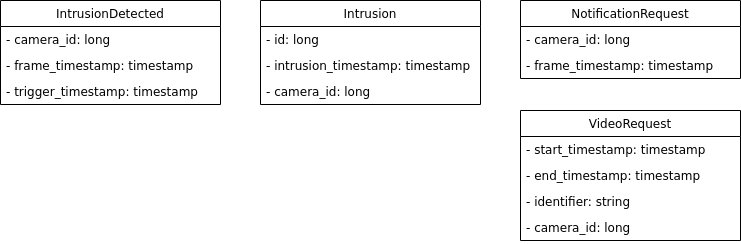

The diagram above was exported from draw.io. Its source (the exported page's mxGraphModel, read from the mxfile embedded in the PNG):
<mxGraphModel dx="1335" dy="768" grid="1" gridSize="10" guides="1" tooltips="1" connect="1" arrows="1" fold="1" page="1" pageScale="1" pageWidth="850" pageHeight="1100" math="0" shadow="0">
  <root>
    <mxCell id="0" />
    <mxCell id="1" parent="0" />
    <mxCell id="gUqwPlXN5DgBXu5qlE68-5" value="NotificationRequest" style="swimlane;fontStyle=0;childLayout=stackLayout;horizontal=1;startSize=26;fillColor=none;horizontalStack=0;resizeParent=1;resizeParentMax=0;resizeLast=0;collapsible=1;marginBottom=0;" vertex="1" parent="1">
      <mxGeometry x="590" y="90" width="220" height="78" as="geometry" />
    </mxCell>
    <mxCell id="gUqwPlXN5DgBXu5qlE68-6" value="- camera_id: long&#10;" style="text;strokeColor=none;fillColor=none;align=left;verticalAlign=top;spacingLeft=4;spacingRight=4;overflow=hidden;rotatable=0;points=[[0,0.5],[1,0.5]];portConstraint=eastwest;" vertex="1" parent="gUqwPlXN5DgBXu5qlE68-5">
      <mxGeometry y="26" width="220" height="26" as="geometry" />
    </mxCell>
    <mxCell id="gUqwPlXN5DgBXu5qlE68-7" value="- frame_timestamp: timestamp" style="text;strokeColor=none;fillColor=none;align=left;verticalAlign=top;spacingLeft=4;spacingRight=4;overflow=hidden;rotatable=0;points=[[0,0.5],[1,0.5]];portConstraint=eastwest;" vertex="1" parent="gUqwPlXN5DgBXu5qlE68-5">
      <mxGeometry y="52" width="220" height="26" as="geometry" />
    </mxCell>
    <mxCell id="gUqwPlXN5DgBXu5qlE68-9" value="VideoRequest" style="swimlane;fontStyle=0;childLayout=stackLayout;horizontal=1;startSize=26;fillColor=none;horizontalStack=0;resizeParent=1;resizeParentMax=0;resizeLast=0;collapsible=1;marginBottom=0;" vertex="1" parent="1">
      <mxGeometry x="590" y="200" width="220" height="130" as="geometry" />
    </mxCell>
    <mxCell id="gUqwPlXN5DgBXu5qlE68-11" value="- start_timestamp: timestamp" style="text;strokeColor=none;fillColor=none;align=left;verticalAlign=top;spacingLeft=4;spacingRight=4;overflow=hidden;rotatable=0;points=[[0,0.5],[1,0.5]];portConstraint=eastwest;" vertex="1" parent="gUqwPlXN5DgBXu5qlE68-9">
      <mxGeometry y="26" width="220" height="26" as="geometry" />
    </mxCell>
    <mxCell id="gUqwPlXN5DgBXu5qlE68-12" value="- end_timestamp: timestamp" style="text;strokeColor=none;fillColor=none;align=left;verticalAlign=top;spacingLeft=4;spacingRight=4;overflow=hidden;rotatable=0;points=[[0,0.5],[1,0.5]];portConstraint=eastwest;" vertex="1" parent="gUqwPlXN5DgBXu5qlE68-9">
      <mxGeometry y="52" width="220" height="26" as="geometry" />
    </mxCell>
    <mxCell id="gUqwPlXN5DgBXu5qlE68-10" value="- identifier: string&#10;" style="text;strokeColor=none;fillColor=none;align=left;verticalAlign=top;spacingLeft=4;spacingRight=4;overflow=hidden;rotatable=0;points=[[0,0.5],[1,0.5]];portConstraint=eastwest;" vertex="1" parent="gUqwPlXN5DgBXu5qlE68-9">
      <mxGeometry y="78" width="220" height="26" as="geometry" />
    </mxCell>
    <mxCell id="gUqwPlXN5DgBXu5qlE68-13" value="- camera_id: long&#10;" style="text;strokeColor=none;fillColor=none;align=left;verticalAlign=top;spacingLeft=4;spacingRight=4;overflow=hidden;rotatable=0;points=[[0,0.5],[1,0.5]];portConstraint=eastwest;" vertex="1" parent="gUqwPlXN5DgBXu5qlE68-9">
      <mxGeometry y="104" width="220" height="26" as="geometry" />
    </mxCell>
    <mxCell id="gUqwPlXN5DgBXu5qlE68-14" value="IntrusionDetected" style="swimlane;fontStyle=0;childLayout=stackLayout;horizontal=1;startSize=26;fillColor=none;horizontalStack=0;resizeParent=1;resizeParentMax=0;resizeLast=0;collapsible=1;marginBottom=0;" vertex="1" parent="1">
      <mxGeometry x="70" y="90" width="220" height="104" as="geometry" />
    </mxCell>
    <mxCell id="gUqwPlXN5DgBXu5qlE68-15" value="- camera_id: long&#10;" style="text;strokeColor=none;fillColor=none;align=left;verticalAlign=top;spacingLeft=4;spacingRight=4;overflow=hidden;rotatable=0;points=[[0,0.5],[1,0.5]];portConstraint=eastwest;" vertex="1" parent="gUqwPlXN5DgBXu5qlE68-14">
      <mxGeometry y="26" width="220" height="26" as="geometry" />
    </mxCell>
    <mxCell id="gUqwPlXN5DgBXu5qlE68-16" value="- frame_timestamp: timestamp" style="text;strokeColor=none;fillColor=none;align=left;verticalAlign=top;spacingLeft=4;spacingRight=4;overflow=hidden;rotatable=0;points=[[0,0.5],[1,0.5]];portConstraint=eastwest;" vertex="1" parent="gUqwPlXN5DgBXu5qlE68-14">
      <mxGeometry y="52" width="220" height="26" as="geometry" />
    </mxCell>
    <mxCell id="gUqwPlXN5DgBXu5qlE68-17" value="- trigger_timestamp: timestamp" style="text;strokeColor=none;fillColor=none;align=left;verticalAlign=top;spacingLeft=4;spacingRight=4;overflow=hidden;rotatable=0;points=[[0,0.5],[1,0.5]];portConstraint=eastwest;" vertex="1" parent="gUqwPlXN5DgBXu5qlE68-14">
      <mxGeometry y="78" width="220" height="26" as="geometry" />
    </mxCell>
    <mxCell id="gUqwPlXN5DgBXu5qlE68-18" value="Intrusion" style="swimlane;fontStyle=0;childLayout=stackLayout;horizontal=1;startSize=26;fillColor=none;horizontalStack=0;resizeParent=1;resizeParentMax=0;resizeLast=0;collapsible=1;marginBottom=0;" vertex="1" parent="1">
      <mxGeometry x="330" y="90" width="220" height="104" as="geometry" />
    </mxCell>
    <mxCell id="gUqwPlXN5DgBXu5qlE68-19" value="- id: long&#10;" style="text;strokeColor=none;fillColor=none;align=left;verticalAlign=top;spacingLeft=4;spacingRight=4;overflow=hidden;rotatable=0;points=[[0,0.5],[1,0.5]];portConstraint=eastwest;" vertex="1" parent="gUqwPlXN5DgBXu5qlE68-18">
      <mxGeometry y="26" width="220" height="26" as="geometry" />
    </mxCell>
    <mxCell id="gUqwPlXN5DgBXu5qlE68-20" value="- intrusion_timestamp: timestamp" style="text;strokeColor=none;fillColor=none;align=left;verticalAlign=top;spacingLeft=4;spacingRight=4;overflow=hidden;rotatable=0;points=[[0,0.5],[1,0.5]];portConstraint=eastwest;" vertex="1" parent="gUqwPlXN5DgBXu5qlE68-18">
      <mxGeometry y="52" width="220" height="26" as="geometry" />
    </mxCell>
    <mxCell id="gUqwPlXN5DgBXu5qlE68-21" value="- camera_id: long" style="text;strokeColor=none;fillColor=none;align=left;verticalAlign=top;spacingLeft=4;spacingRight=4;overflow=hidden;rotatable=0;points=[[0,0.5],[1,0.5]];portConstraint=eastwest;" vertex="1" parent="gUqwPlXN5DgBXu5qlE68-18">
      <mxGeometry y="78" width="220" height="26" as="geometry" />
    </mxCell>
  </root>
</mxGraphModel>